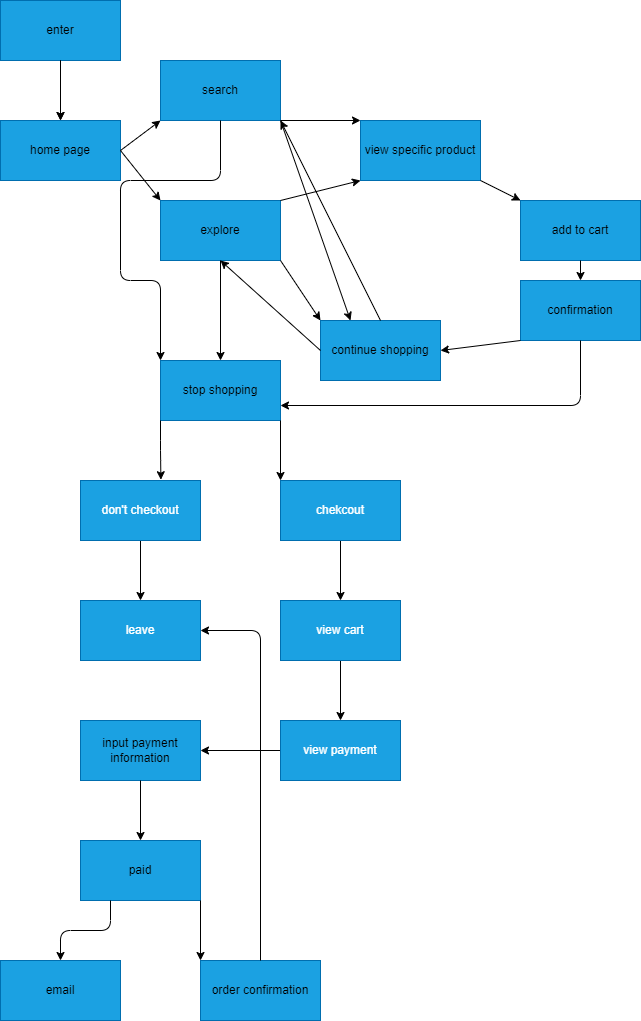

The diagram above was exported from draw.io. Its source (the exported page's mxGraphModel, read from the mxfile embedded in the PNG):
<mxGraphModel dx="832" dy="440" grid="1" gridSize="10" guides="1" tooltips="1" connect="1" arrows="1" fold="1" page="1" pageScale="1" pageWidth="850" pageHeight="1100" math="0" shadow="0">
  <root>
    <mxCell id="0" />
    <mxCell id="1" parent="0" />
    <mxCell id="4" value="" style="whiteSpace=wrap;html=1;fillColor=#1ba1e2;fontColor=#ffffff;strokeColor=#006EAF;" vertex="1" parent="1">
      <mxGeometry x="40" y="40" width="120" height="60" as="geometry" />
    </mxCell>
    <mxCell id="8" value="" style="edgeStyle=none;html=1;" edge="1" parent="1" source="5" target="7">
      <mxGeometry relative="1" as="geometry" />
    </mxCell>
    <mxCell id="12" style="edgeStyle=none;html=1;exitX=0.5;exitY=1;exitDx=0;exitDy=0;entryX=0.5;entryY=0;entryDx=0;entryDy=0;" edge="1" parent="1" source="5" target="7">
      <mxGeometry relative="1" as="geometry" />
    </mxCell>
    <mxCell id="5" value="enter" style="text;strokeColor=none;align=center;fillColor=none;html=1;verticalAlign=middle;whiteSpace=wrap;rounded=0;" vertex="1" parent="1">
      <mxGeometry x="40" y="40" width="120" height="60" as="geometry" />
    </mxCell>
    <mxCell id="6" value="" style="whiteSpace=wrap;html=1;fillColor=#1ba1e2;fontColor=#ffffff;strokeColor=#006EAF;" vertex="1" parent="1">
      <mxGeometry x="40" y="160" width="120" height="60" as="geometry" />
    </mxCell>
    <mxCell id="11" style="edgeStyle=none;html=1;exitX=1;exitY=0.5;exitDx=0;exitDy=0;entryX=0;entryY=1;entryDx=0;entryDy=0;" edge="1" parent="1" source="7" target="10">
      <mxGeometry relative="1" as="geometry" />
    </mxCell>
    <mxCell id="13" style="edgeStyle=none;html=1;exitX=1;exitY=0.5;exitDx=0;exitDy=0;entryX=0;entryY=0;entryDx=0;entryDy=0;" edge="1" parent="1" source="7" target="9">
      <mxGeometry relative="1" as="geometry" />
    </mxCell>
    <mxCell id="7" value="home page" style="text;strokeColor=none;align=center;fillColor=none;html=1;verticalAlign=middle;whiteSpace=wrap;rounded=0;" vertex="1" parent="1">
      <mxGeometry x="40" y="160" width="120" height="60" as="geometry" />
    </mxCell>
    <mxCell id="9" value="" style="whiteSpace=wrap;html=1;fillColor=#1ba1e2;fontColor=#ffffff;strokeColor=#006EAF;" vertex="1" parent="1">
      <mxGeometry x="200" y="240" width="120" height="60" as="geometry" />
    </mxCell>
    <mxCell id="10" value="" style="whiteSpace=wrap;html=1;fillColor=#1ba1e2;fontColor=#ffffff;strokeColor=#006EAF;" vertex="1" parent="1">
      <mxGeometry x="200" y="100" width="120" height="60" as="geometry" />
    </mxCell>
    <mxCell id="20" style="edgeStyle=none;html=1;exitX=1;exitY=1;exitDx=0;exitDy=0;entryX=0;entryY=0;entryDx=0;entryDy=0;" edge="1" parent="1" source="14">
      <mxGeometry relative="1" as="geometry">
        <mxPoint x="400" y="160" as="targetPoint" />
      </mxGeometry>
    </mxCell>
    <mxCell id="33" style="edgeStyle=none;html=1;exitX=1;exitY=1;exitDx=0;exitDy=0;entryX=0.25;entryY=0;entryDx=0;entryDy=0;" edge="1" parent="1" source="14" target="24">
      <mxGeometry relative="1" as="geometry" />
    </mxCell>
    <mxCell id="39" style="edgeStyle=orthogonalEdgeStyle;html=1;exitX=0.5;exitY=1;exitDx=0;exitDy=0;entryX=0;entryY=0;entryDx=0;entryDy=0;" edge="1" parent="1" source="14" target="27">
      <mxGeometry relative="1" as="geometry">
        <mxPoint x="180" y="330" as="targetPoint" />
        <Array as="points">
          <mxPoint x="260" y="220" />
          <mxPoint x="160" y="220" />
          <mxPoint x="160" y="320" />
          <mxPoint x="200" y="320" />
        </Array>
      </mxGeometry>
    </mxCell>
    <mxCell id="14" value="search" style="text;strokeColor=none;align=center;fillColor=none;html=1;verticalAlign=middle;whiteSpace=wrap;rounded=0;" vertex="1" parent="1">
      <mxGeometry x="200" y="100" width="120" height="60" as="geometry" />
    </mxCell>
    <mxCell id="19" style="edgeStyle=none;html=1;exitX=1;exitY=0;exitDx=0;exitDy=0;entryX=0;entryY=1;entryDx=0;entryDy=0;" edge="1" parent="1" source="15">
      <mxGeometry relative="1" as="geometry">
        <mxPoint x="400" y="220" as="targetPoint" />
      </mxGeometry>
    </mxCell>
    <mxCell id="32" style="edgeStyle=none;html=1;exitX=1;exitY=1;exitDx=0;exitDy=0;entryX=0;entryY=0;entryDx=0;entryDy=0;" edge="1" parent="1" source="15" target="24">
      <mxGeometry relative="1" as="geometry" />
    </mxCell>
    <mxCell id="38" style="edgeStyle=orthogonalEdgeStyle;html=1;exitX=0.5;exitY=1;exitDx=0;exitDy=0;entryX=0.5;entryY=0;entryDx=0;entryDy=0;" edge="1" parent="1" source="15" target="27">
      <mxGeometry relative="1" as="geometry" />
    </mxCell>
    <mxCell id="15" value="explore" style="text;strokeColor=none;align=center;fillColor=none;html=1;verticalAlign=middle;whiteSpace=wrap;rounded=0;" vertex="1" parent="1">
      <mxGeometry x="200" y="240" width="120" height="60" as="geometry" />
    </mxCell>
    <mxCell id="16" value="" style="whiteSpace=wrap;html=1;fillColor=#1ba1e2;fontColor=#ffffff;strokeColor=#006EAF;" vertex="1" parent="1">
      <mxGeometry x="400" y="160" width="120" height="60" as="geometry" />
    </mxCell>
    <mxCell id="25" style="edgeStyle=none;html=1;exitX=1;exitY=1;exitDx=0;exitDy=0;entryX=0;entryY=0;entryDx=0;entryDy=0;" edge="1" parent="1" target="22">
      <mxGeometry relative="1" as="geometry">
        <mxPoint x="520" y="220" as="sourcePoint" />
      </mxGeometry>
    </mxCell>
    <mxCell id="21" value="" style="whiteSpace=wrap;html=1;fillColor=#1ba1e2;fontColor=#ffffff;strokeColor=#006EAF;" vertex="1" parent="1">
      <mxGeometry x="560" y="240" width="120" height="60" as="geometry" />
    </mxCell>
    <mxCell id="31" style="edgeStyle=none;html=1;exitX=0.5;exitY=1;exitDx=0;exitDy=0;entryX=0.5;entryY=0;entryDx=0;entryDy=0;" edge="1" parent="1" source="22" target="29">
      <mxGeometry relative="1" as="geometry" />
    </mxCell>
    <mxCell id="22" value="add to cart" style="text;strokeColor=none;align=center;fillColor=none;html=1;verticalAlign=middle;whiteSpace=wrap;rounded=0;" vertex="1" parent="1">
      <mxGeometry x="560" y="240" width="120" height="60" as="geometry" />
    </mxCell>
    <mxCell id="23" value="" style="whiteSpace=wrap;html=1;fillColor=#1ba1e2;fontColor=#ffffff;strokeColor=#006EAF;" vertex="1" parent="1">
      <mxGeometry x="360" y="360" width="120" height="60" as="geometry" />
    </mxCell>
    <mxCell id="36" style="edgeStyle=none;html=1;exitX=0;exitY=0.5;exitDx=0;exitDy=0;entryX=0.5;entryY=1;entryDx=0;entryDy=0;" edge="1" parent="1" source="24" target="15">
      <mxGeometry relative="1" as="geometry" />
    </mxCell>
    <mxCell id="37" style="edgeStyle=none;html=1;exitX=0.5;exitY=0;exitDx=0;exitDy=0;entryX=1;entryY=1;entryDx=0;entryDy=0;" edge="1" parent="1" source="24" target="14">
      <mxGeometry relative="1" as="geometry" />
    </mxCell>
    <mxCell id="24" value="continue shopping" style="text;strokeColor=none;align=center;fillColor=none;html=1;verticalAlign=middle;whiteSpace=wrap;rounded=0;" vertex="1" parent="1">
      <mxGeometry x="360" y="360" width="120" height="60" as="geometry" />
    </mxCell>
    <mxCell id="26" value="" style="whiteSpace=wrap;html=1;fillColor=#1ba1e2;fontColor=#ffffff;strokeColor=#006EAF;" vertex="1" parent="1">
      <mxGeometry x="200" y="400" width="120" height="60" as="geometry" />
    </mxCell>
    <mxCell id="43" style="edgeStyle=orthogonalEdgeStyle;html=1;exitX=1;exitY=1;exitDx=0;exitDy=0;entryX=0;entryY=0;entryDx=0;entryDy=0;" edge="1" parent="1" source="27" target="41">
      <mxGeometry relative="1" as="geometry" />
    </mxCell>
    <mxCell id="48" style="edgeStyle=orthogonalEdgeStyle;html=1;exitX=0;exitY=1;exitDx=0;exitDy=0;entryX=0.67;entryY=-0.013;entryDx=0;entryDy=0;entryPerimeter=0;" edge="1" parent="1" source="27" target="46">
      <mxGeometry relative="1" as="geometry" />
    </mxCell>
    <mxCell id="27" value="stop shopping" style="text;strokeColor=none;align=center;fillColor=none;html=1;verticalAlign=middle;whiteSpace=wrap;rounded=0;" vertex="1" parent="1">
      <mxGeometry x="200" y="400" width="120" height="60" as="geometry" />
    </mxCell>
    <mxCell id="29" value="" style="whiteSpace=wrap;html=1;fillColor=#1ba1e2;fontColor=#ffffff;strokeColor=#006EAF;" vertex="1" parent="1">
      <mxGeometry x="560" y="320" width="120" height="60" as="geometry" />
    </mxCell>
    <mxCell id="34" style="edgeStyle=none;html=1;exitX=0;exitY=1;exitDx=0;exitDy=0;entryX=1;entryY=0.5;entryDx=0;entryDy=0;" edge="1" parent="1" source="30" target="24">
      <mxGeometry relative="1" as="geometry" />
    </mxCell>
    <mxCell id="40" style="edgeStyle=orthogonalEdgeStyle;html=1;exitX=0.5;exitY=1;exitDx=0;exitDy=0;entryX=1;entryY=0.75;entryDx=0;entryDy=0;" edge="1" parent="1" source="30" target="27">
      <mxGeometry relative="1" as="geometry">
        <mxPoint x="400" y="480" as="targetPoint" />
      </mxGeometry>
    </mxCell>
    <mxCell id="30" value="confirmation" style="text;strokeColor=none;align=center;fillColor=none;html=1;verticalAlign=middle;whiteSpace=wrap;rounded=0;" vertex="1" parent="1">
      <mxGeometry x="560" y="320" width="120" height="60" as="geometry" />
    </mxCell>
    <mxCell id="35" value="view specific product" style="text;strokeColor=none;align=center;fillColor=none;html=1;verticalAlign=middle;whiteSpace=wrap;rounded=0;" vertex="1" parent="1">
      <mxGeometry x="400" y="160" width="120" height="60" as="geometry" />
    </mxCell>
    <mxCell id="54" style="edgeStyle=orthogonalEdgeStyle;html=1;exitX=0.5;exitY=1;exitDx=0;exitDy=0;entryX=0.5;entryY=0;entryDx=0;entryDy=0;" edge="1" parent="1" source="41" target="52">
      <mxGeometry relative="1" as="geometry" />
    </mxCell>
    <mxCell id="41" value="chekcout" style="whiteSpace=wrap;html=1;fillColor=#1ba1e2;fontColor=#ffffff;strokeColor=#006EAF;" vertex="1" parent="1">
      <mxGeometry x="320" y="520" width="120" height="60" as="geometry" />
    </mxCell>
    <mxCell id="51" style="edgeStyle=orthogonalEdgeStyle;html=1;exitX=0.5;exitY=1;exitDx=0;exitDy=0;entryX=0.5;entryY=0;entryDx=0;entryDy=0;" edge="1" parent="1" source="46" target="49">
      <mxGeometry relative="1" as="geometry" />
    </mxCell>
    <mxCell id="46" value="don't checkout" style="whiteSpace=wrap;html=1;fillColor=#1ba1e2;fontColor=#ffffff;strokeColor=#006EAF;" vertex="1" parent="1">
      <mxGeometry x="120" y="520" width="120" height="60" as="geometry" />
    </mxCell>
    <mxCell id="49" value="leave" style="whiteSpace=wrap;html=1;fillColor=#1ba1e2;fontColor=#ffffff;strokeColor=#006EAF;" vertex="1" parent="1">
      <mxGeometry x="120" y="640" width="120" height="60" as="geometry" />
    </mxCell>
    <mxCell id="57" style="edgeStyle=orthogonalEdgeStyle;html=1;exitX=0.5;exitY=1;exitDx=0;exitDy=0;" edge="1" parent="1" source="52" target="55">
      <mxGeometry relative="1" as="geometry" />
    </mxCell>
    <mxCell id="52" value="view cart" style="whiteSpace=wrap;html=1;fillColor=#1ba1e2;fontColor=#ffffff;strokeColor=#006EAF;" vertex="1" parent="1">
      <mxGeometry x="320" y="640" width="120" height="60" as="geometry" />
    </mxCell>
    <mxCell id="60" style="edgeStyle=orthogonalEdgeStyle;html=1;exitX=0;exitY=0.5;exitDx=0;exitDy=0;entryX=1;entryY=0.5;entryDx=0;entryDy=0;" edge="1" parent="1" source="55" target="59">
      <mxGeometry relative="1" as="geometry" />
    </mxCell>
    <mxCell id="55" value="view payment" style="whiteSpace=wrap;html=1;fillColor=#1ba1e2;fontColor=#ffffff;strokeColor=#006EAF;" vertex="1" parent="1">
      <mxGeometry x="320" y="760" width="120" height="60" as="geometry" />
    </mxCell>
    <mxCell id="58" value="" style="whiteSpace=wrap;html=1;fillColor=#1ba1e2;fontColor=#ffffff;strokeColor=#006EAF;" vertex="1" parent="1">
      <mxGeometry x="120" y="760" width="120" height="60" as="geometry" />
    </mxCell>
    <mxCell id="63" style="edgeStyle=orthogonalEdgeStyle;html=1;exitX=0.5;exitY=1;exitDx=0;exitDy=0;" edge="1" parent="1" source="59" target="62">
      <mxGeometry relative="1" as="geometry" />
    </mxCell>
    <mxCell id="59" value="input payment information" style="text;strokeColor=none;align=center;fillColor=none;html=1;verticalAlign=middle;whiteSpace=wrap;rounded=0;" vertex="1" parent="1">
      <mxGeometry x="120" y="760" width="120" height="60" as="geometry" />
    </mxCell>
    <mxCell id="61" value="" style="whiteSpace=wrap;html=1;fillColor=#1ba1e2;fontColor=#ffffff;strokeColor=#006EAF;" vertex="1" parent="1">
      <mxGeometry x="120" y="880" width="120" height="60" as="geometry" />
    </mxCell>
    <mxCell id="66" style="edgeStyle=orthogonalEdgeStyle;html=1;exitX=0.25;exitY=1;exitDx=0;exitDy=0;entryX=0.5;entryY=0;entryDx=0;entryDy=0;" edge="1" parent="1" source="62">
      <mxGeometry relative="1" as="geometry">
        <mxPoint x="100" y="1000" as="targetPoint" />
      </mxGeometry>
    </mxCell>
    <mxCell id="70" style="edgeStyle=orthogonalEdgeStyle;html=1;exitX=1;exitY=1;exitDx=0;exitDy=0;entryX=0;entryY=0;entryDx=0;entryDy=0;" edge="1" parent="1" source="62" target="69">
      <mxGeometry relative="1" as="geometry" />
    </mxCell>
    <mxCell id="62" value="paid" style="text;strokeColor=none;align=center;fillColor=none;html=1;verticalAlign=middle;whiteSpace=wrap;rounded=0;" vertex="1" parent="1">
      <mxGeometry x="120" y="880" width="120" height="60" as="geometry" />
    </mxCell>
    <mxCell id="64" value="" style="whiteSpace=wrap;html=1;fillColor=#1ba1e2;fontColor=#ffffff;strokeColor=#006EAF;" vertex="1" parent="1">
      <mxGeometry x="40" y="1000" width="120" height="60" as="geometry" />
    </mxCell>
    <mxCell id="67" value="email" style="text;strokeColor=none;align=center;fillColor=none;html=1;verticalAlign=middle;whiteSpace=wrap;rounded=0;" vertex="1" parent="1">
      <mxGeometry x="40" y="1000" width="120" height="60" as="geometry" />
    </mxCell>
    <mxCell id="68" value="" style="whiteSpace=wrap;html=1;fillColor=#1ba1e2;fontColor=#ffffff;strokeColor=#006EAF;" vertex="1" parent="1">
      <mxGeometry x="240" y="1000" width="120" height="60" as="geometry" />
    </mxCell>
    <mxCell id="73" style="edgeStyle=orthogonalEdgeStyle;html=1;exitX=0.5;exitY=0;exitDx=0;exitDy=0;entryX=1;entryY=0.5;entryDx=0;entryDy=0;" edge="1" parent="1" source="69" target="49">
      <mxGeometry relative="1" as="geometry" />
    </mxCell>
    <mxCell id="69" value="order confirmation" style="text;strokeColor=none;align=center;fillColor=none;html=1;verticalAlign=middle;whiteSpace=wrap;rounded=0;" vertex="1" parent="1">
      <mxGeometry x="240" y="1000" width="120" height="60" as="geometry" />
    </mxCell>
  </root>
</mxGraphModel>